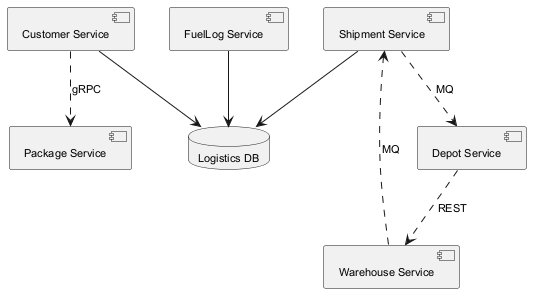

The diagram above was rendered by PlantUML. Its source (embedded in the PNG):
@startuml
skinparam backgroundColor #FFFFFF
skinparam classBackgroundColor #F1F8E9
skinparam classBorderColor #33691E
skinparam defaultFontSize 11
component "Customer Service" as C_CustomerService
component "Depot Service" as C_DepotService
component "Package Service" as C_PackageService
component "Warehouse Service" as C_WarehouseService
component "FuelLog Service" as C_FuelLogService
component "Shipment Service" as C_ShipmentService
database "Logistics DB" as DB_logistics
C_CustomerService --> DB_logistics
C_FuelLogService --> DB_logistics
C_ShipmentService --> DB_logistics
C_WarehouseService ..> C_ShipmentService : MQ
C_ShipmentService ..> C_DepotService : MQ
C_DepotService ..> C_WarehouseService : REST
C_CustomerService ..> C_PackageService : gRPC
@enduml